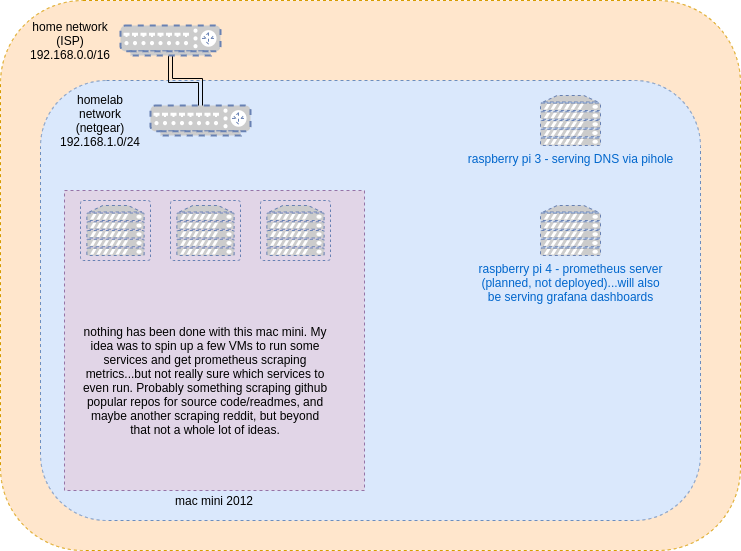

The diagram above was exported from draw.io. Its source (the exported page's mxGraphModel, read from the mxfile embedded in the PNG):
<mxGraphModel dx="1030" dy="565" grid="1" gridSize="10" guides="1" tooltips="1" connect="1" arrows="1" fold="1" page="1" pageScale="1" pageWidth="827" pageHeight="1169" math="0" shadow="0">
  <root>
    <mxCell id="0" />
    <mxCell id="1" parent="0" />
    <mxCell id="gQZRifFIffTEPHuI06R4-1" value="" style="rounded=1;whiteSpace=wrap;html=1;dashed=1;glass=0;fillColor=#ffe6cc;strokeColor=#d79b00;" vertex="1" parent="1">
      <mxGeometry x="50" y="40" width="740" height="550" as="geometry" />
    </mxCell>
    <mxCell id="gQZRifFIffTEPHuI06R4-2" value="home network (ISP) 192.168.0.0/16" style="text;html=1;strokeColor=none;fillColor=none;align=center;verticalAlign=middle;whiteSpace=wrap;rounded=0;glass=0;dashed=1;" vertex="1" parent="1">
      <mxGeometry x="100" y="70" width="40" height="20" as="geometry" />
    </mxCell>
    <mxCell id="gQZRifFIffTEPHuI06R4-3" value="" style="rounded=1;whiteSpace=wrap;html=1;glass=0;dashed=1;fillColor=#dae8fc;strokeColor=#6c8ebf;" vertex="1" parent="1">
      <mxGeometry x="90" y="120" width="660" height="440" as="geometry" />
    </mxCell>
    <mxCell id="gQZRifFIffTEPHuI06R4-4" value="homelab network (netgear) 192.168.1.0/24" style="text;html=1;strokeColor=none;fillColor=none;align=center;verticalAlign=middle;whiteSpace=wrap;rounded=0;glass=0;dashed=1;" vertex="1" parent="1">
      <mxGeometry x="130" y="150" width="40" height="20" as="geometry" />
    </mxCell>
    <mxCell id="gQZRifFIffTEPHuI06R4-5" value="" style="fontColor=#0066CC;verticalAlign=top;verticalLabelPosition=bottom;labelPosition=center;align=center;html=1;outlineConnect=0;fillColor=#CCCCCC;strokeColor=#6881B3;gradientColor=none;gradientDirection=north;strokeWidth=2;shape=mxgraph.networks.router;glass=0;dashed=1;" vertex="1" parent="1">
      <mxGeometry x="200" y="145" width="100" height="30" as="geometry" />
    </mxCell>
    <mxCell id="gQZRifFIffTEPHuI06R4-7" value="" style="edgeStyle=orthogonalEdgeStyle;shape=link;rounded=0;orthogonalLoop=1;jettySize=auto;html=1;" edge="1" parent="1" source="gQZRifFIffTEPHuI06R4-6" target="gQZRifFIffTEPHuI06R4-5">
      <mxGeometry relative="1" as="geometry" />
    </mxCell>
    <mxCell id="gQZRifFIffTEPHuI06R4-6" value="" style="fontColor=#0066CC;verticalAlign=top;verticalLabelPosition=bottom;labelPosition=center;align=center;html=1;outlineConnect=0;fillColor=#CCCCCC;strokeColor=#6881B3;gradientColor=none;gradientDirection=north;strokeWidth=2;shape=mxgraph.networks.router;glass=0;dashed=1;" vertex="1" parent="1">
      <mxGeometry x="170" y="65" width="100" height="30" as="geometry" />
    </mxCell>
    <mxCell id="gQZRifFIffTEPHuI06R4-8" value="raspberry pi 3 - serving DNS via pihole" style="fontColor=#0066CC;verticalAlign=top;verticalLabelPosition=bottom;labelPosition=center;align=center;html=1;outlineConnect=0;fillColor=#CCCCCC;strokeColor=#6881B3;gradientColor=none;gradientDirection=north;strokeWidth=2;shape=mxgraph.networks.server;glass=0;dashed=1;" vertex="1" parent="1">
      <mxGeometry x="590" y="135" width="60" height="50" as="geometry" />
    </mxCell>
    <mxCell id="gQZRifFIffTEPHuI06R4-9" value="" style="whiteSpace=wrap;html=1;aspect=fixed;glass=0;dashed=1;fillColor=#e1d5e7;strokeColor=#9673a6;" vertex="1" parent="1">
      <mxGeometry x="114" y="230" width="300" height="300" as="geometry" />
    </mxCell>
    <mxCell id="gQZRifFIffTEPHuI06R4-10" value="mac mini 2012" style="text;html=1;strokeColor=none;fillColor=none;align=center;verticalAlign=middle;whiteSpace=wrap;rounded=0;glass=0;dashed=1;" vertex="1" parent="1">
      <mxGeometry x="209" y="530" width="110" height="20" as="geometry" />
    </mxCell>
    <mxCell id="gQZRifFIffTEPHuI06R4-12" value="" style="fontColor=#0066CC;verticalAlign=top;verticalLabelPosition=bottom;labelPosition=center;align=center;html=1;outlineConnect=0;fillColor=#CCCCCC;strokeColor=#6881B3;gradientColor=none;gradientDirection=north;strokeWidth=2;shape=mxgraph.networks.virtual_server;glass=0;dashed=1;" vertex="1" parent="1">
      <mxGeometry x="130" y="240" width="70" height="60" as="geometry" />
    </mxCell>
    <mxCell id="gQZRifFIffTEPHuI06R4-13" value="" style="fontColor=#0066CC;verticalAlign=top;verticalLabelPosition=bottom;labelPosition=center;align=center;html=1;outlineConnect=0;fillColor=#CCCCCC;strokeColor=#6881B3;gradientColor=none;gradientDirection=north;strokeWidth=2;shape=mxgraph.networks.virtual_server;glass=0;dashed=1;" vertex="1" parent="1">
      <mxGeometry x="220" y="240" width="70" height="60" as="geometry" />
    </mxCell>
    <mxCell id="gQZRifFIffTEPHuI06R4-14" value="" style="fontColor=#0066CC;verticalAlign=top;verticalLabelPosition=bottom;labelPosition=center;align=center;html=1;outlineConnect=0;fillColor=#CCCCCC;strokeColor=#6881B3;gradientColor=none;gradientDirection=north;strokeWidth=2;shape=mxgraph.networks.virtual_server;glass=0;dashed=1;" vertex="1" parent="1">
      <mxGeometry x="310" y="240" width="70" height="60" as="geometry" />
    </mxCell>
    <mxCell id="gQZRifFIffTEPHuI06R4-15" value="nothing has been done with this mac mini. My idea was to spin up a few VMs to run some services and get prometheus scraping metrics...but not really sure which services to even run. Probably something scraping github popular repos for source code/readmes, and maybe another scraping reddit, but beyond that not a whole lot of ideas." style="text;html=1;strokeColor=none;fillColor=none;align=center;verticalAlign=middle;whiteSpace=wrap;rounded=0;glass=0;dashed=1;" vertex="1" parent="1">
      <mxGeometry x="130" y="330" width="250" height="180" as="geometry" />
    </mxCell>
    <mxCell id="gQZRifFIffTEPHuI06R4-16" value="raspberry pi 4 - prometheus server&lt;br&gt;(planned, not deployed)...will also&lt;br&gt;be serving grafana dashboards" style="fontColor=#0066CC;verticalAlign=top;verticalLabelPosition=bottom;labelPosition=center;align=center;html=1;outlineConnect=0;fillColor=#CCCCCC;strokeColor=#6881B3;gradientColor=none;gradientDirection=north;strokeWidth=2;shape=mxgraph.networks.server;glass=0;dashed=1;" vertex="1" parent="1">
      <mxGeometry x="590" y="245" width="60" height="50" as="geometry" />
    </mxCell>
  </root>
</mxGraphModel>